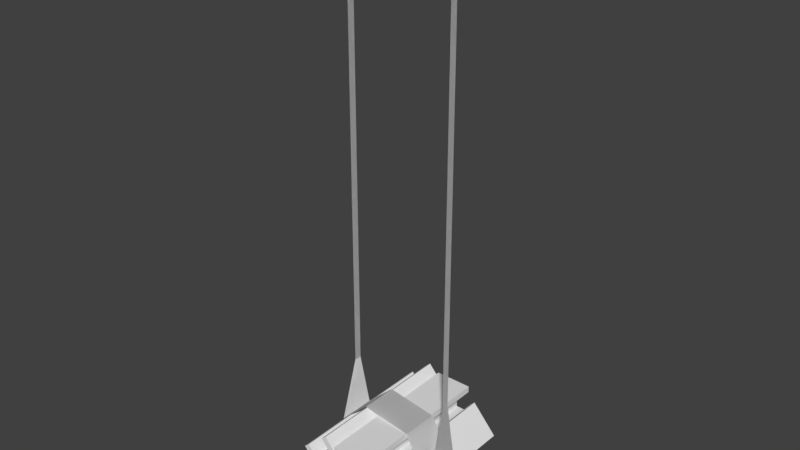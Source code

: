 # Source: ConstructionPlatform.blend  (saved by Blender 2.77.0; exported with 4.5.12 LTS)
import bpy
from mathutils import Matrix  # noqa: F401  (used for matrix-valued properties, if any)

bpy.ops.wm.read_factory_settings(use_empty=True)
scene = bpy.context.scene
scene.name = 'Scene'

# ---- collections
col_collection_1 = bpy.data.collections.new('Collection 1'); scene.collection.children.link(col_collection_1)

# ---- materials (node trees are filled in below, after node groups)
mat_beam = bpy.data.materials.new('Beam')
mat_beam.alpha_threshold = 0.0
mat_beam.use_transparent_shadow = False
mat_beam.roughness = 0.5
mat_belt = bpy.data.materials.new('Belt')
mat_belt.alpha_threshold = 0.0
mat_belt.use_transparent_shadow = False
mat_belt.roughness = 0.5

# ---- material node trees

# ---- world
world_world = bpy.data.worlds.new('World'); scene.world = world_world
world_world.color = (0.05088, 0.05088, 0.05088)
world_world.use_sun_shadow = False
world_world.sun_shadow_jitter_overblur = 0.0
world_world.cycles.sampling_method = 'MANUAL'

# ---- meshes
me_constructionplatform = bpy.data.meshes.new('ConstructionPlatform')
me_constructionplatform.from_pydata([(-20.27, -7.288, -3.894), (-20.14, 6.761, -3.894), (-20.27, -0.3231, 18.1), (-20.14, 2.284, 18.1), (-20.2, -0.2632, -3.894), (9.83, -29.44, 4.529), (9.83, 27.89, 4.51), (-4.221, -29.44, 4.529), (-4.221, 27.89, 4.51), (9.83, 27.89, 2.097), (0.8979, 27.89, -6.61), (-4.221, -29.44, -6.59), (-4.221, 27.89, -6.61), (9.83, 27.89, -6.61), (0.8979, -29.44, -6.59), (4.711, 27.89, -6.61), (4.711, 27.89, 2.097), (4.711, -29.44, 2.117), (4.711, -29.44, -6.59), (4.711, 27.89, -6.61), (0.8979, -29.44, -6.59), (0.8979, 27.89, 2.097), (0.8979, 27.89, -6.61), (4.711, -29.44, -6.59), (9.83, -29.44, -6.59), (-4.221, -29.45, -9.003), (9.83, -29.44, 2.117), (-4.221, -29.44, 2.117), (-4.221, 27.89, 2.097), (-4.221, 27.89, -9.022), (9.83, -29.45, -9.003), (0.8979, -29.44, 2.117), (9.83, 27.89, -9.022), (-18.96, -28.77, -2.784), (-18.94, 28.56, -2.771), (-9.656, -28.77, -13.32), (-9.642, 28.56, -13.3), (-17.14, 28.56, -1.174), (-4.697, 28.56, -2.103), (-1.323, -28.78, -5.953), (-1.308, 28.56, -5.94), (-10.61, 28.56, 4.591), (-4.712, -28.78, -2.117), (-7.222, 28.56, 0.7542), (-13.75, 28.56, -5.011), (-13.76, -28.77, -5.024), (-7.237, -28.78, 0.7411), (-7.222, 28.56, 0.7542), (-4.712, -28.78, -2.116), (-11.22, 28.56, -7.868), (-4.697, 28.56, -2.103), (-7.237, -28.78, 0.7411), (-10.63, -28.78, 4.578), (0.4852, -28.78, -4.356), (-17.15, -28.77, -1.187), (-7.848, -28.77, -11.72), (-7.834, 28.56, -11.7), (0.5, 28.56, -4.343), (-8.818, -28.78, 6.175), (-11.24, -28.77, -7.881), (-8.803, 28.56, 6.188), (2.067, -28.77, -10.88), (2.082, 28.56, -10.87), (11.37, -28.77, -21.41), (11.38, 28.56, -21.4), (3.89, 28.56, -9.273), (16.33, 28.56, -10.2), (19.7, -28.78, -14.05), (19.72, 28.56, -14.04), (10.42, 28.56, -3.509), (16.31, -28.78, -10.22), (13.8, 28.56, -7.345), (7.279, 28.56, -13.11), (7.264, -28.77, -13.12), (13.79, -28.78, -7.358), (13.8, 28.56, -7.345), (16.31, -28.78, -10.22), (9.804, 28.56, -15.97), (16.33, 28.56, -10.2), (13.79, -28.78, -7.358), (10.4, -28.78, -3.522), (21.51, -28.78, -12.46), (3.875, -28.77, -9.286), (13.18, -28.77, -19.82), (13.19, 28.56, -19.8), (21.53, 28.56, -12.44), (12.21, -28.78, -1.924), (9.789, -28.77, -15.98), (12.22, 28.56, -1.911), (0.8105, -28.95, -22.34), (0.791, 28.38, -22.34), (-1.333, -28.95, -8.451), (-1.353, 28.38, -8.454), (-1.593, 28.38, -22.71), (-11.56, 28.38, -15.21), (-12.32, -28.95, -10.15), (-12.34, 28.38, -10.15), (-10.2, 28.38, -24.04), (-11.54, -28.95, -15.21), (-10.98, 28.38, -18.98), (-2.374, 28.38, -17.65), (-2.355, -28.95, -17.65), (-10.96, -28.95, -18.97), (-10.98, 28.38, -18.98), (-11.54, -28.95, -15.21), (-2.956, 28.38, -13.88), (-11.56, 28.38, -15.21), (-10.96, -28.95, -18.97), (-10.18, -28.95, -24.03), (-14.71, -28.95, -10.52), (-1.574, -28.95, -22.71), (-3.718, -28.95, -8.819), (-3.737, 28.38, -8.822), (-14.73, 28.38, -10.52), (-12.56, -28.95, -24.4), (-2.937, -28.95, -13.88), (-12.58, 28.38, -24.41), (-9.443, -7.25, 6.281), (10.27, -8.356, 4.545), (-9.314, 6.799, 6.281), (10.39, 5.693, 4.545), (21.45, -9.43, -11.7), (21.58, 4.619, -11.7), (-20.27, -7.288, -3.894), (-20.14, 6.761, -3.894), (-14.54, -6.075, -25.45), (-14.41, 7.974, -25.45), (20.54, -9.261, -21.88), (20.67, 4.788, -21.88), (21.45, -9.43, -11.7), (21.58, 4.619, -11.7), (21.45, -3.063, 17.38), (21.58, -0.4559, 17.38), (-20.27, -0.3231, 18.1), (-20.14, 2.284, 18.1), (21.45, -3.063, 182.1), (21.58, -0.4559, 182.1), (-20.27, -0.3231, 184.0), (-20.14, 2.284, 184.0), (-9.443, -7.25, 6.281), (10.27, -8.356, 4.545), (-9.314, 6.799, 6.281), (10.39, 5.693, 4.545), (21.45, -9.43, -11.7), (21.58, 4.619, -11.7), (-20.27, -7.288, -3.894), (-20.14, 6.761, -3.894), (-14.54, -6.075, -25.45), (-14.41, 7.974, -25.45), (20.54, -9.261, -21.88), (20.67, 4.788, -21.88), (21.45, -9.43, -11.7), (21.58, 4.619, -11.7), (-20.27, -7.288, -3.894), (-20.14, 6.761, -3.894), (21.45, -3.063, 17.38), (21.58, -0.4559, 17.38), (-20.27, -0.3231, 18.1), (-20.14, 2.284, 18.1), (21.45, -3.063, 182.1), (21.58, -0.4559, 182.1), (-20.27, -0.3231, 184.0), (-20.14, 2.284, 184.0)], [], [(0, 2, 4), (4, 3, 1), (3, 4, 2), (16, 21, 8, 6), (8, 7, 5, 6), (6, 5, 26, 9), (16, 17, 18, 15), (9, 26, 17, 16), (12, 11, 14, 10), (30, 32, 13, 24), (5, 17, 26), (8, 21, 28), (20, 18, 17, 31), (31, 17, 5, 7), (21, 16, 15, 22), (6, 9, 16), (7, 27, 31), (23, 14, 25, 30), (24, 13, 19, 23), (32, 19, 13), (25, 14, 11), (10, 19, 32, 29), (30, 24, 23), (29, 12, 10), (11, 12, 29, 25), (8, 28, 27, 7), (22, 20, 31, 21), (31, 27, 28, 21), (32, 30, 25, 29), (44, 49, 36, 34), (36, 35, 33, 34), (34, 33, 54, 37), (44, 45, 46, 43), (37, 54, 45, 44), (40, 39, 42, 38), (58, 60, 41, 52), (33, 45, 54), (36, 49, 56), (48, 46, 45, 59), (59, 45, 33, 35), (49, 44, 43, 50), (34, 37, 44), (35, 55, 59), (51, 42, 53, 58), (52, 41, 47, 51), (60, 47, 41), (53, 42, 39), (38, 47, 60, 57), (58, 52, 51), (57, 40, 38), (39, 40, 57, 53), (36, 56, 55, 35), (50, 48, 59, 49), (59, 55, 56, 49), (60, 58, 53, 57), (72, 77, 64, 62), (64, 63, 61, 62), (62, 61, 82, 65), (72, 73, 74, 71), (65, 82, 73, 72), (68, 67, 70, 66), (86, 88, 69, 80), (61, 73, 82), (64, 77, 84), (76, 74, 73, 87), (87, 73, 61, 63), (77, 72, 71, 78), (62, 65, 72), (63, 83, 87), (79, 70, 81, 86), (80, 69, 75, 79), (88, 75, 69), (81, 70, 67), (66, 75, 88, 85), (86, 80, 79), (85, 68, 66), (67, 68, 85, 81), (64, 84, 83, 63), (78, 76, 87, 77), (87, 83, 84, 77), (88, 86, 81, 85), (100, 105, 92, 90), (92, 91, 89, 90), (90, 89, 110, 93), (100, 101, 102, 99), (93, 110, 101, 100), (96, 95, 98, 94), (114, 116, 97, 108), (89, 101, 110), (92, 105, 112), (104, 102, 101, 115), (115, 101, 89, 91), (105, 100, 99, 106), (90, 93, 100), (91, 111, 115), (107, 98, 109, 114), (108, 97, 103, 107), (116, 103, 97), (109, 98, 95), (94, 103, 116, 113), (114, 108, 107), (113, 96, 94), (95, 96, 113, 109), (92, 112, 111, 91), (106, 104, 115, 105), (115, 111, 112, 105), (116, 114, 109, 113), (120, 119, 117, 118), (120, 118, 121, 122), (117, 119, 124, 123), (123, 124, 126, 125), (125, 126, 128, 127), (122, 128, 127, 121), (130, 129, 131, 132), (133, 137, 138, 134), (132, 131, 135, 136), (142, 140, 139, 141), (142, 144, 143, 140), (139, 145, 146, 141), (145, 147, 148, 146), (147, 149, 150, 148), (144, 143, 149, 150), (153, 154, 158, 157), (152, 156, 155, 151), (157, 158, 162, 161), (156, 160, 159, 155)])
me_constructionplatform.polygons.foreach_set('material_index', [1, 1, 1, 0, 0, 0, 0, 0, 0, 0, 0, 0, 0, 0, 0, 0, 0, 0, 0, 0, 0, 0, 0, 0, 0, 0, 0, 0, 0, 0, 0, 0, 0, 0, 0, 0, 0, 0, 0, 0, 0, 0, 0, 0, 0, 0, 0, 0, 0, 0, 0, 0, 0, 0, 0, 0, 0, 0, 0, 0, 0, 0, 0, 0, 0, 0, 0, 0, 0, 0, 0, 0, 0, 0, 0, 0, 0, 0, 0, 0, 0, 0, 0, 0, 0, 0, 0, 0, 0, 0, 0, 0, 0, 0, 0, 0, 0, 0, 0, 0, 0, 0, 0, 0, 0, 0, 0, 1, 1, 1, 1, 1, 1, 1, 1, 1, 1, 1, 1, 1, 1, 1, 1, 1, 1, 1])
_uv = me_constructionplatform.uv_layers.new(name='UVMap')
_uv.uv.foreach_set('vector', [0.9536, 0.002925, 0.8677, 0.37, 0.7397, 0.002925, 0.7397, 0.002925, 0.6379, 0.37, 0.5259, 0.002925, 0.6379, 0.37, 0.7397, 0.002925, 0.8677, 0.37, 0.1985, 0.8178, 0.1985, 0.6822, 0.3015, 0.5, 0.3015, 1.0, 9.754e-05, 0.5001, 0.9999, 0.5001, 0.9999, 1.0, 9.754e-05, 1.0, 0.3721, 0.8274, 0.04918, 0.8274, 0.04918, 0.7159, 0.3721, 0.7159, 1.44, 0.5, -0.44, 0.5, -0.44, 2.146e-06, 1.44, 0.0, 0.9999, 1.0, 0.0001178, 1.0, 0.0001178, 0.8091, 0.9999, 0.8091, 0.9999, 0.5, 0.0001179, 0.5, 0.0001177, 0.6713, 0.9999, 0.6713, 0.3721, 0.8274, 0.04918, 0.8274, 0.04918, 0.7159, 0.3721, 0.7159, 0.3015, 1.0, 0.1985, 0.8178, 0.1985, 1.0, 0.3015, 0.5, 0.1985, 0.6822, 0.1985, 0.5, 0.1722, 0.6012, 0.2253, 0.6012, 0.2253, 0.8437, 0.1722, 0.8437, 0.1985, 0.6822, 0.1985, 0.8178, 0.3015, 1.0, 0.3015, 0.5, 0.289, 0.8886, 0.2292, 0.8886, 0.2292, 0.6154, 0.289, 0.6154, 0.3015, 1.0, 0.1985, 1.0, 0.1985, 0.8178, 0.3015, 0.5, 0.1985, 0.5, 0.1985, 0.6822, 0.1985, 0.8178, 0.1985, 0.6822, 0.3015, 0.5, 0.3015, 1.0, 0.9999, 1.0, 0.0001178, 1.0, 0.0001178, 0.8091, 0.9999, 0.8091, 0.3015, 1.0, 0.1985, 0.8178, 0.1985, 1.0, 0.3015, 0.5, 0.1985, 0.6822, 0.1985, 0.5, 0.1985, 0.6822, 0.1985, 0.8178, 0.3015, 1.0, 0.3015, 0.5, 0.3015, 1.0, 0.1985, 1.0, 0.1985, 0.8178, 0.3015, 0.5, 0.1985, 0.5, 0.1985, 0.6822, 0.0001179, 0.5, 0.9999, 0.5, 0.3015, 0.5, 0.3015, 0.5, 0.3015, 0.5, 0.1985, 0.5, 0.1985, 0.5, 0.3015, 0.5, 1.44, 0.0, -0.44, 2.146e-06, -0.44, 0.5, 1.44, 0.5, 0.0001177, 0.6713, 0.0001179, 0.5, 0.9999, 0.5, 0.9999, 0.6713, 0.3015, 1.0, 0.3015, 1.0, 0.3015, 0.5, 0.3015, 0.5, 0.1985, 0.8178, 0.1985, 0.6822, 0.3015, 0.5, 0.3015, 1.0, 9.754e-05, 0.5001, 0.9999, 0.5001, 0.9999, 1.0, 9.754e-05, 1.0, 0.3721, 0.8274, 0.04918, 0.8274, 0.04918, 0.7159, 0.3721, 0.7159, 1.44, 0.5, -0.44, 0.5, -0.44, 2.146e-06, 1.44, 0.0, 0.9999, 1.0, 0.0001178, 1.0, 0.0001178, 0.8091, 0.9999, 0.8091, 0.9999, 0.5, 0.0001179, 0.5, 0.0001177, 0.6713, 0.9999, 0.6713, 0.3721, 0.8274, 0.04918, 0.8274, 0.04918, 0.7159, 0.3721, 0.7159, 0.3015, 1.0, 0.1985, 0.8178, 0.1985, 1.0, 0.3015, 0.5, 0.1985, 0.6822, 0.1985, 0.5, 0.1722, 0.6012, 0.2253, 0.6012, 0.2253, 0.8437, 0.1722, 0.8437, 0.1985, 0.6822, 0.1985, 0.8178, 0.3015, 1.0, 0.3015, 0.5, 0.289, 0.8886, 0.2292, 0.8886, 0.2292, 0.6154, 0.289, 0.6154, 0.3015, 1.0, 0.1985, 1.0, 0.1985, 0.8178, 0.3015, 0.5, 0.1985, 0.5, 0.1985, 0.6822, 0.1985, 0.8178, 0.1985, 0.6822, 0.3015, 0.5, 0.3015, 1.0, 0.9999, 1.0, 0.0001178, 1.0, 0.0001178, 0.8091, 0.9999, 0.8091, 0.3015, 1.0, 0.1985, 0.8178, 0.1985, 1.0, 0.3015, 0.5, 0.1985, 0.6822, 0.1985, 0.5, 0.1985, 0.6822, 0.1985, 0.8178, 0.3015, 1.0, 0.3015, 0.5, 0.3015, 1.0, 0.1985, 1.0, 0.1985, 0.8178, 0.3015, 0.5, 0.1985, 0.5, 0.1985, 0.6822, 0.0001179, 0.5, 0.9999, 0.5, 0.3015, 0.5, 0.3015, 0.5, 0.3015, 0.5, 0.1985, 0.5, 0.1985, 0.5, 0.3015, 0.5, 1.44, 0.0, -0.44, 2.146e-06, -0.44, 0.5, 1.44, 0.5, 0.0001177, 0.6713, 0.0001179, 0.5, 0.9999, 0.5, 0.9999, 0.6713, 0.3015, 1.0, 0.3015, 1.0, 0.3015, 0.5, 0.3015, 0.5, 0.1985, 0.8178, 0.1985, 0.6822, 0.3015, 0.5, 0.3015, 1.0, 9.754e-05, 0.5001, 0.9999, 0.5001, 0.9999, 1.0, 9.754e-05, 1.0, 0.3721, 0.8274, 0.04918, 0.8274, 0.04918, 0.7159, 0.3721, 0.7159, 1.44, 0.5, -0.44, 0.5, -0.44, 2.146e-06, 1.44, 0.0, 0.9999, 1.0, 0.0001178, 1.0, 0.0001178, 0.8091, 0.9999, 0.8091, 0.9999, 0.5, 0.0001179, 0.5, 0.0001177, 0.6713, 0.9999, 0.6713, 0.3721, 0.8274, 0.04918, 0.8274, 0.04918, 0.7159, 0.3721, 0.7159, 0.3015, 1.0, 0.1985, 0.8178, 0.1985, 1.0, 0.3015, 0.5, 0.1985, 0.6822, 0.1985, 0.5, 0.1722, 0.6012, 0.2253, 0.6012, 0.2253, 0.8437, 0.1722, 0.8437, 0.1985, 0.6822, 0.1985, 0.8178, 0.3015, 1.0, 0.3015, 0.5, 0.289, 0.8886, 0.2292, 0.8886, 0.2292, 0.6154, 0.289, 0.6154, 0.3015, 1.0, 0.1985, 1.0, 0.1985, 0.8178, 0.3015, 0.5, 0.1985, 0.5, 0.1985, 0.6822, 0.1985, 0.8178, 0.1985, 0.6822, 0.3015, 0.5, 0.3015, 1.0, 0.9999, 1.0, 0.0001178, 1.0, 0.0001178, 0.8091, 0.9999, 0.8091, 0.3015, 1.0, 0.1985, 0.8178, 0.1985, 1.0, 0.3015, 0.5, 0.1985, 0.6822, 0.1985, 0.5, 0.1985, 0.6822, 0.1985, 0.8178, 0.3015, 1.0, 0.3015, 0.5, 0.3015, 1.0, 0.1985, 1.0, 0.1985, 0.8178, 0.3015, 0.5, 0.1985, 0.5, 0.1985, 0.6822, 0.0001179, 0.5, 0.9999, 0.5, 0.3015, 0.5, 0.3015, 0.5, 0.3015, 0.5, 0.1985, 0.5, 0.1985, 0.5, 0.3015, 0.5, 1.44, 0.0, -0.44, 2.146e-06, -0.44, 0.5, 1.44, 0.5, 0.0001177, 0.6713, 0.0001179, 0.5, 0.9999, 0.5, 0.9999, 0.6713, 0.3015, 1.0, 0.3015, 1.0, 0.3015, 0.5, 0.3015, 0.5, 0.1985, 0.8178, 0.1985, 0.6822, 0.3015, 0.5, 0.3015, 1.0, 9.754e-05, 0.5001, 0.9999, 0.5001, 0.9999, 1.0, 9.754e-05, 1.0, 0.3721, 0.8274, 0.04918, 0.8274, 0.04918, 0.7159, 0.3721, 0.7159, 1.44, 0.5, -0.44, 0.5, -0.44, 2.146e-06, 1.44, 0.0, 0.9999, 1.0, 0.0001178, 1.0, 0.0001178, 0.8091, 0.9999, 0.8091, 0.9999, 0.5, 0.0001179, 0.5, 0.0001177, 0.6713, 0.9999, 0.6713, 0.3721, 0.8274, 0.04918, 0.8274, 0.04918, 0.7159, 0.3721, 0.7159, 0.3015, 1.0, 0.1985, 0.8178, 0.1985, 1.0, 0.3015, 0.5, 0.1985, 0.6822, 0.1985, 0.5, 0.1722, 0.6012, 0.2253, 0.6012, 0.2253, 0.8437, 0.1722, 0.8437, 0.1985, 0.6822, 0.1985, 0.8178, 0.3015, 1.0, 0.3015, 0.5, 0.289, 0.8886, 0.2292, 0.8886, 0.2292, 0.6154, 0.289, 0.6154, 0.3015, 1.0, 0.1985, 1.0, 0.1985, 0.8178, 0.3015, 0.5, 0.1985, 0.5, 0.1985, 0.6822, 0.1985, 0.8178, 0.1985, 0.6822, 0.3015, 0.5, 0.3015, 1.0, 0.9999, 1.0, 0.0001178, 1.0, 0.0001178, 0.8091, 0.9999, 0.8091, 0.3015, 1.0, 0.1985, 0.8178, 0.1985, 1.0, 0.3015, 0.5, 0.1985, 0.6822, 0.1985, 0.5, 0.1985, 0.6822, 0.1985, 0.8178, 0.3015, 1.0, 0.3015, 0.5, 0.3015, 1.0, 0.1985, 1.0, 0.1985, 0.8178, 0.3015, 0.5, 0.1985, 0.5, 0.1985, 0.6822, 0.0001179, 0.5, 0.9999, 0.5, 0.3015, 0.5, 0.3015, 0.5, 0.3015, 0.5, 0.1985, 0.5, 0.1985, 0.5, 0.3015, 0.5, 1.44, 0.0, -0.44, 2.146e-06, -0.44, 0.5, 1.44, 0.5, 0.0001177, 0.6713, 0.0001179, 0.5, 0.9999, 0.5, 0.9999, 0.6713, 0.3015, 1.0, 0.3015, 1.0, 0.3015, 0.5, 0.3015, 0.5, 0.0068, 9.787e-05, 0.4943, 9.769e-05, 0.4943, 0.5, 0.0068, 0.5, 0.492, 9.787e-05, 0.492, 0.5, 0.00835, 0.5, 0.00835, 9.787e-05, 0.01064, 0.5, 0.01064, 9.769e-05, 0.4881, 9.769e-05, 0.4881, 0.5, 0.01219, 0.5, 0.01219, 9.769e-05, 0.4897, 9.769e-05, 0.4897, 0.5, 0.01219, 0.5, 0.01219, 9.769e-05, 0.4881, 9.769e-05, 0.4881, 0.5, -0.0009511, 9.787e-05, 0.499, 9.769e-05, 0.499, 0.5, -0.0009511, 0.5, 0.5172, 0.001374, 0.9746, 0.001374, 0.86, 0.3675, 0.6456, 0.3675, -6.77, 0.6894, 7.766, 0.6894, 7.766, 0.8174, -6.77, 0.8174, -6.77, 0.8174, -6.77, 0.6894, 7.766, 0.6894, 7.766, 0.8174, 0.00835, 9.787e-05, 0.00835, 0.5, 0.4912, 0.5, 0.4912, 9.769e-05, 0.0068, 9.787e-05, 0.4905, 9.787e-05, 0.4905, 0.5, 0.0068, 0.5, 0.4912, 0.5, 0.009089, 0.5, 0.009089, 9.769e-05, 0.4912, 9.769e-05, 0.499, 0.5, 0.007539, 0.5, 0.007539, 9.769e-05, 0.499, 9.769e-05, 0.4912, 0.5, 0.005989, 0.5, 0.005989, 9.769e-05, 0.4912, 9.769e-05, -0.0009511, 9.787e-05, -0.0009511, 0.5, 0.499, 0.5, 0.499, 9.769e-05, 0.5256, 0.002925, 0.9601, 0.002925, 0.8591, 0.3696, 0.6444, 0.3696, 0.9601, 0.002925, 0.8591, 0.3706, 0.6444, 0.3706, 0.5256, 0.002925, -6.77, 0.8174, -6.77, 0.6894, 7.766, 0.6894, 7.766, 0.8174, -6.77, 0.6894, 7.766, 0.6894, 7.766, 0.8174, -6.77, 0.8174])
me_constructionplatform.materials.append(mat_beam)
me_constructionplatform.materials.append(mat_belt)
me_constructionplatform.use_remesh_preserve_volume = False
me_constructionplatform.use_remesh_preserve_attributes = False
me_constructionplatform.use_mirror_vertex_groups = False
me_constructionplatform.update()

# ---- objects
ob_constructionplatform = bpy.data.objects.new('ConstructionPlatform', me_constructionplatform)

# ---- transforms, parenting, visibility, modifiers, constraints
ob_constructionplatform.location = (0.0, 0.0, 0.0)
ob_constructionplatform.lineart.crease_threshold = 0.0

# ---- collection membership
col_collection_1.objects.link(ob_constructionplatform)

# ---- scene / render settings (as saved in the file)
scene.frame_start = 1; scene.frame_end = 250; scene.frame_set(1)
scene.render.engine = 'BLENDER_EEVEE_NEXT'
scene.render.resolution_percentage = 50
scene.render.dither_intensity = 0.0
scene.cycles.use_denoising = False
scene.cycles.samples = 128
scene.cycles.sampling_pattern = 'TABULATED_SOBOL'
scene.cycles.light_sampling_threshold = 0.0
scene.cycles.use_adaptive_sampling = False
scene.cycles.use_light_tree = False
scene.cycles.blur_glossy = 0.0
scene.cycles.sample_clamp_indirect = 0.0
scene.view_settings.view_transform = 'Standard'
bpy.context.view_layer.update()

# ---- added for rendering (the .blend has no active camera and no usable light): camera, sun
cam_auto = bpy.data.cameras.new('AutoCamera')
cam_auto.lens = 50.0
cam_auto.sensor_width = 36.0
cam_auto.clip_end = 3593.39
ob_auto_camera = bpy.data.objects.new('AutoCamera', cam_auto)
scene.collection.objects.link(ob_auto_camera)
ob_auto_camera.location = (205.407, -246.147, 243.066)
ob_auto_camera.rotation_euler = (1.09748, -7.21219e-08, 0.694738)
scene.camera = ob_auto_camera
light_auto_sun = bpy.data.lights.new('AutoSun', 'SUN')
light_auto_sun.energy = 3.0
light_auto_sun.angle = 0.0523599
ob_auto_sun = bpy.data.objects.new('AutoSun', light_auto_sun)
scene.collection.objects.link(ob_auto_sun)
ob_auto_sun.rotation_euler = (0.872665, 0.174533, 0.523599)
bpy.context.view_layer.update()
